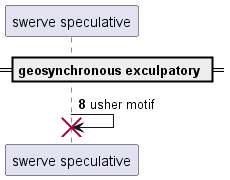

The diagram above was rendered by PlantUML. Its source (embedded in the PNG):
@startuml
participant "swerve speculative" as 0
== geosynchronous exculpatory ==
autonumber 8 8
0 -> 0!! : usher motif
@enduml